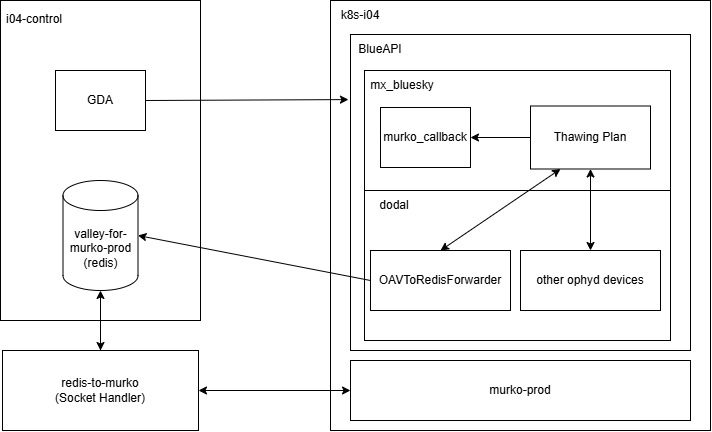

The diagram above was exported from draw.io. Its source (the exported page's mxGraphModel, read from the mxfile embedded in the PNG):
<mxGraphModel dx="1216" dy="680" grid="1" gridSize="10" guides="1" tooltips="1" connect="1" arrows="1" fold="1" page="1" pageScale="1" pageWidth="827" pageHeight="1169" math="0" shadow="0">
  <root>
    <mxCell id="0" />
    <mxCell id="1" parent="0" />
    <mxCell id="uec3tk8agd8hsAY6yHNq-23" value="" style="edgeStyle=orthogonalEdgeStyle;rounded=0;orthogonalLoop=1;jettySize=auto;html=1;" parent="1" source="uec3tk8agd8hsAY6yHNq-2" target="uec3tk8agd8hsAY6yHNq-5" edge="1">
      <mxGeometry relative="1" as="geometry" />
    </mxCell>
    <mxCell id="uec3tk8agd8hsAY6yHNq-2" value="" style="rounded=0;whiteSpace=wrap;html=1;" parent="1" vertex="1">
      <mxGeometry x="50" y="100" width="200" height="320" as="geometry" />
    </mxCell>
    <mxCell id="uec3tk8agd8hsAY6yHNq-1" value="GDA" style="rounded=0;whiteSpace=wrap;html=1;" parent="1" vertex="1">
      <mxGeometry x="105" y="170" width="90" height="60" as="geometry" />
    </mxCell>
    <mxCell id="uec3tk8agd8hsAY6yHNq-3" value="i04-control" style="text;html=1;align=center;verticalAlign=middle;whiteSpace=wrap;rounded=0;" parent="1" vertex="1">
      <mxGeometry x="54" y="104" width="60" height="30" as="geometry" />
    </mxCell>
    <mxCell id="uec3tk8agd8hsAY6yHNq-5" value="&lt;div&gt;redis-to-murko&lt;/div&gt;(Socket Handler)" style="rounded=0;whiteSpace=wrap;html=1;" parent="1" vertex="1">
      <mxGeometry x="52" y="450" width="196" height="80" as="geometry" />
    </mxCell>
    <mxCell id="uec3tk8agd8hsAY6yHNq-4" value="valley-for-murko-prod&lt;div&gt;(redis)&lt;/div&gt;" style="shape=cylinder3;whiteSpace=wrap;html=1;boundedLbl=1;backgroundOutline=1;size=15;" parent="1" vertex="1">
      <mxGeometry x="112.5" y="280" width="75" height="110" as="geometry" />
    </mxCell>
    <mxCell id="uec3tk8agd8hsAY6yHNq-6" value="" style="rounded=0;whiteSpace=wrap;html=1;" parent="1" vertex="1">
      <mxGeometry x="380" y="100" width="380" height="430" as="geometry" />
    </mxCell>
    <mxCell id="uec3tk8agd8hsAY6yHNq-7" value="k8s-i04" style="text;html=1;align=center;verticalAlign=middle;whiteSpace=wrap;rounded=0;" parent="1" vertex="1">
      <mxGeometry x="380" y="100" width="60" height="30" as="geometry" />
    </mxCell>
    <mxCell id="uec3tk8agd8hsAY6yHNq-8" value="murko-prod" style="rounded=0;whiteSpace=wrap;html=1;" parent="1" vertex="1">
      <mxGeometry x="400" y="460" width="340" height="60" as="geometry" />
    </mxCell>
    <mxCell id="uec3tk8agd8hsAY6yHNq-9" value="" style="rounded=0;whiteSpace=wrap;html=1;" parent="1" vertex="1">
      <mxGeometry x="400" y="134" width="340" height="316" as="geometry" />
    </mxCell>
    <mxCell id="uec3tk8agd8hsAY6yHNq-10" value="" style="rounded=0;whiteSpace=wrap;html=1;" parent="1" vertex="1">
      <mxGeometry x="414" y="290" width="306" height="150" as="geometry" />
    </mxCell>
    <mxCell id="uec3tk8agd8hsAY6yHNq-11" value="" style="rounded=0;whiteSpace=wrap;html=1;" parent="1" vertex="1">
      <mxGeometry x="414" y="170" width="306" height="120" as="geometry" />
    </mxCell>
    <mxCell id="uec3tk8agd8hsAY6yHNq-12" value="BlueAPI" style="text;html=1;align=center;verticalAlign=middle;whiteSpace=wrap;rounded=0;" parent="1" vertex="1">
      <mxGeometry x="400" y="134" width="60" height="30" as="geometry" />
    </mxCell>
    <mxCell id="uec3tk8agd8hsAY6yHNq-13" value="mx_bluesky" style="text;html=1;align=center;verticalAlign=middle;whiteSpace=wrap;rounded=0;" parent="1" vertex="1">
      <mxGeometry x="414" y="170" width="76" height="30" as="geometry" />
    </mxCell>
    <mxCell id="uec3tk8agd8hsAY6yHNq-14" value="dodal" style="text;html=1;align=center;verticalAlign=middle;whiteSpace=wrap;rounded=0;" parent="1" vertex="1">
      <mxGeometry x="414" y="290" width="60" height="30" as="geometry" />
    </mxCell>
    <mxCell id="uec3tk8agd8hsAY6yHNq-15" value="" style="endArrow=classic;html=1;rounded=0;exitX=1;exitY=0.5;exitDx=0;exitDy=0;entryX=-0.006;entryY=0.206;entryDx=0;entryDy=0;entryPerimeter=0;" parent="1" source="uec3tk8agd8hsAY6yHNq-1" target="uec3tk8agd8hsAY6yHNq-9" edge="1">
      <mxGeometry width="50" height="50" relative="1" as="geometry">
        <mxPoint x="380" y="350" as="sourcePoint" />
        <mxPoint x="430" y="300" as="targetPoint" />
      </mxGeometry>
    </mxCell>
    <mxCell id="uec3tk8agd8hsAY6yHNq-20" style="edgeStyle=orthogonalEdgeStyle;rounded=0;orthogonalLoop=1;jettySize=auto;html=1;exitX=0.5;exitY=0;exitDx=0;exitDy=0;entryX=0.5;entryY=1;entryDx=0;entryDy=0;entryPerimeter=0;" parent="1" source="uec3tk8agd8hsAY6yHNq-5" target="uec3tk8agd8hsAY6yHNq-4" edge="1">
      <mxGeometry relative="1" as="geometry" />
    </mxCell>
    <mxCell id="uec3tk8agd8hsAY6yHNq-22" value="" style="endArrow=classic;startArrow=classic;html=1;rounded=0;entryX=0;entryY=0.5;entryDx=0;entryDy=0;exitX=1;exitY=0.5;exitDx=0;exitDy=0;" parent="1" source="uec3tk8agd8hsAY6yHNq-5" target="uec3tk8agd8hsAY6yHNq-8" edge="1">
      <mxGeometry width="50" height="50" relative="1" as="geometry">
        <mxPoint x="308" y="450" as="sourcePoint" />
        <mxPoint x="358" y="400" as="targetPoint" />
      </mxGeometry>
    </mxCell>
    <mxCell id="uec3tk8agd8hsAY6yHNq-24" value="OAVToRedisForwarder" style="rounded=0;whiteSpace=wrap;html=1;" parent="1" vertex="1">
      <mxGeometry x="420" y="350" width="140" height="60" as="geometry" />
    </mxCell>
    <mxCell id="uec3tk8agd8hsAY6yHNq-25" value="other ophyd devices" style="rounded=0;whiteSpace=wrap;html=1;" parent="1" vertex="1">
      <mxGeometry x="570" y="350" width="140" height="60" as="geometry" />
    </mxCell>
    <mxCell id="uec3tk8agd8hsAY6yHNq-26" value="Thawing Plan" style="rounded=0;whiteSpace=wrap;html=1;" parent="1" vertex="1">
      <mxGeometry x="580" y="205.5" width="120" height="63" as="geometry" />
    </mxCell>
    <mxCell id="uec3tk8agd8hsAY6yHNq-27" value="murko_callback" style="rounded=0;whiteSpace=wrap;html=1;" parent="1" vertex="1">
      <mxGeometry x="430" y="207" width="90" height="60" as="geometry" />
    </mxCell>
    <mxCell id="uec3tk8agd8hsAY6yHNq-29" value="" style="endArrow=classic;startArrow=classic;html=1;rounded=0;entryX=0.5;entryY=1;entryDx=0;entryDy=0;exitX=0.5;exitY=0;exitDx=0;exitDy=0;" parent="1" source="uec3tk8agd8hsAY6yHNq-25" target="uec3tk8agd8hsAY6yHNq-26" edge="1">
      <mxGeometry width="50" height="50" relative="1" as="geometry">
        <mxPoint x="540" y="350" as="sourcePoint" />
        <mxPoint x="590" y="300" as="targetPoint" />
      </mxGeometry>
    </mxCell>
    <mxCell id="uec3tk8agd8hsAY6yHNq-30" value="" style="endArrow=classic;startArrow=classic;html=1;rounded=0;entryX=0.25;entryY=1;entryDx=0;entryDy=0;exitX=0.5;exitY=0;exitDx=0;exitDy=0;" parent="1" source="uec3tk8agd8hsAY6yHNq-24" target="uec3tk8agd8hsAY6yHNq-26" edge="1">
      <mxGeometry width="50" height="50" relative="1" as="geometry">
        <mxPoint x="665" y="350" as="sourcePoint" />
        <mxPoint x="620" y="300" as="targetPoint" />
      </mxGeometry>
    </mxCell>
    <mxCell id="uec3tk8agd8hsAY6yHNq-32" value="" style="endArrow=classic;html=1;rounded=0;entryX=1;entryY=0.5;entryDx=0;entryDy=0;exitX=0;exitY=0.5;exitDx=0;exitDy=0;" parent="1" source="uec3tk8agd8hsAY6yHNq-26" target="uec3tk8agd8hsAY6yHNq-27" edge="1">
      <mxGeometry width="50" height="50" relative="1" as="geometry">
        <mxPoint x="540" y="350" as="sourcePoint" />
        <mxPoint x="590" y="300" as="targetPoint" />
      </mxGeometry>
    </mxCell>
    <mxCell id="uec3tk8agd8hsAY6yHNq-34" value="" style="endArrow=classic;html=1;rounded=0;entryX=1;entryY=0.5;entryDx=0;entryDy=0;entryPerimeter=0;exitX=0;exitY=0.5;exitDx=0;exitDy=0;" parent="1" source="uec3tk8agd8hsAY6yHNq-24" target="uec3tk8agd8hsAY6yHNq-4" edge="1">
      <mxGeometry width="50" height="50" relative="1" as="geometry">
        <mxPoint x="260" y="340" as="sourcePoint" />
        <mxPoint x="310" y="290" as="targetPoint" />
      </mxGeometry>
    </mxCell>
  </root>
</mxGraphModel>